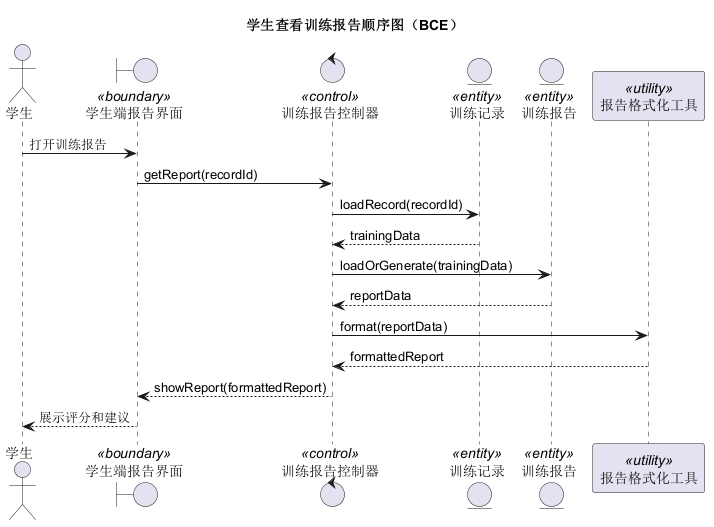

The diagram above was rendered by PlantUML. Its source (embedded in the PNG):
@startuml
title 学生查看训练报告顺序图（BCE）
actor 学生
boundary "学生端报告界面" as UI <<boundary>>
control "训练报告控制器" as ReportCtl <<control>>
entity "训练记录" as Record <<entity>>
entity "训练报告" as Report <<entity>>
participant "报告格式化工具" as Formatter <<utility>>

学生 -> UI : 打开训练报告
UI -> ReportCtl : getReport(recordId)
ReportCtl -> Record : loadRecord(recordId)
Record --> ReportCtl : trainingData
ReportCtl -> Report : loadOrGenerate(trainingData)
Report --> ReportCtl : reportData
ReportCtl -> Formatter : format(reportData)
Formatter --> ReportCtl : formattedReport
ReportCtl --> UI : showReport(formattedReport)
UI --> 学生 : 展示评分和建议
@enduml